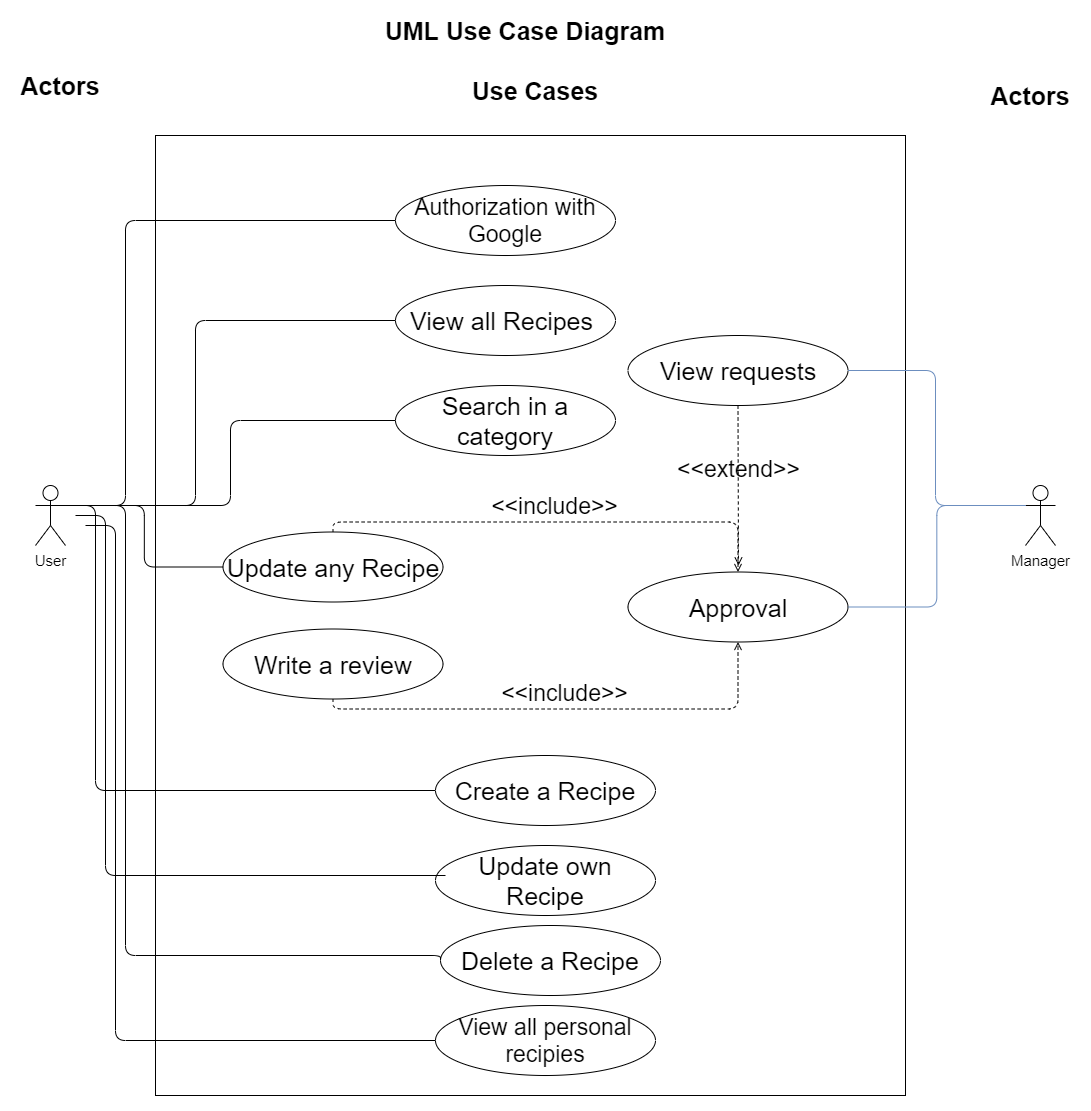

The diagram above was exported from draw.io. Its source (the exported page's mxGraphModel, read from the mxfile embedded in the PNG):
<mxGraphModel dx="1707" dy="987" grid="1" gridSize="10" guides="1" tooltips="1" connect="1" arrows="1" fold="1" page="1" pageScale="1" pageWidth="1169" pageHeight="1654" math="0" shadow="0">
  <root>
    <mxCell id="0" />
    <mxCell id="1" parent="0" />
    <mxCell id="_G1O4vn-g4Pg0Ug13Zhr-1" value="UML Use Case Diagram" style="text;html=1;strokeColor=none;fillColor=none;align=center;verticalAlign=middle;whiteSpace=wrap;rounded=0;fontSize=25;fontStyle=1" parent="1" vertex="1">
      <mxGeometry x="395" y="125" width="330" height="20" as="geometry" />
    </mxCell>
    <mxCell id="_G1O4vn-g4Pg0Ug13Zhr-2" value="Use Cases" style="text;html=1;strokeColor=none;fillColor=none;align=center;verticalAlign=middle;whiteSpace=wrap;rounded=0;fontSize=25;fontStyle=1" parent="1" vertex="1">
      <mxGeometry x="405" y="185" width="330" height="20" as="geometry" />
    </mxCell>
    <mxCell id="_G1O4vn-g4Pg0Ug13Zhr-3" value="Actors" style="text;html=1;strokeColor=none;fillColor=none;align=center;verticalAlign=middle;whiteSpace=wrap;rounded=0;fontSize=25;fontStyle=1" parent="1" vertex="1">
      <mxGeometry x="50" y="125" width="90" height="130" as="geometry" />
    </mxCell>
    <mxCell id="_G1O4vn-g4Pg0Ug13Zhr-6" value="" style="rounded=0;whiteSpace=wrap;html=1;fontSize=25;" parent="1" vertex="1">
      <mxGeometry x="190" y="240" width="750" height="960" as="geometry" />
    </mxCell>
    <mxCell id="_G1O4vn-g4Pg0Ug13Zhr-7" value="Authorization with Google" style="ellipse;whiteSpace=wrap;html=1;fontSize=23;" parent="1" vertex="1">
      <mxGeometry x="430" y="290" width="220" height="70" as="geometry" />
    </mxCell>
    <mxCell id="_G1O4vn-g4Pg0Ug13Zhr-8" value="User" style="shape=umlActor;verticalLabelPosition=bottom;verticalAlign=top;html=1;outlineConnect=0;fontSize=15;" parent="1" vertex="1">
      <mxGeometry x="70" y="590" width="30" height="60" as="geometry" />
    </mxCell>
    <mxCell id="_G1O4vn-g4Pg0Ug13Zhr-9" value="" style="endArrow=none;html=1;fontSize=15;entryX=0;entryY=0.5;entryDx=0;entryDy=0;exitX=1;exitY=0.3333333333333333;exitDx=0;exitDy=0;exitPerimeter=0;edgeStyle=orthogonalEdgeStyle;" parent="1" source="_G1O4vn-g4Pg0Ug13Zhr-8" target="_G1O4vn-g4Pg0Ug13Zhr-7" edge="1">
      <mxGeometry width="50" height="50" relative="1" as="geometry">
        <mxPoint x="500" y="430" as="sourcePoint" />
        <mxPoint x="550" y="380" as="targetPoint" />
        <Array as="points">
          <mxPoint x="160" y="610" />
          <mxPoint x="160" y="325" />
        </Array>
      </mxGeometry>
    </mxCell>
    <mxCell id="_G1O4vn-g4Pg0Ug13Zhr-10" value="View all&amp;nbsp;Recipes&amp;nbsp;" style="ellipse;whiteSpace=wrap;html=1;fontSize=25;" parent="1" vertex="1">
      <mxGeometry x="430" y="390" width="220" height="70" as="geometry" />
    </mxCell>
    <mxCell id="_G1O4vn-g4Pg0Ug13Zhr-11" value="" style="endArrow=none;html=1;fontSize=15;exitX=1;exitY=0.3333333333333333;exitDx=0;exitDy=0;exitPerimeter=0;entryX=0;entryY=0.5;entryDx=0;entryDy=0;edgeStyle=orthogonalEdgeStyle;" parent="1" source="_G1O4vn-g4Pg0Ug13Zhr-8" target="_G1O4vn-g4Pg0Ug13Zhr-10" edge="1">
      <mxGeometry width="50" height="50" relative="1" as="geometry">
        <mxPoint x="500" y="430" as="sourcePoint" />
        <mxPoint x="550" y="380" as="targetPoint" />
        <Array as="points">
          <mxPoint x="230" y="610" />
          <mxPoint x="230" y="425" />
        </Array>
      </mxGeometry>
    </mxCell>
    <mxCell id="_G1O4vn-g4Pg0Ug13Zhr-12" value="Search in a&lt;br&gt;category" style="ellipse;whiteSpace=wrap;html=1;fontSize=25;" parent="1" vertex="1">
      <mxGeometry x="430" y="490" width="220" height="70" as="geometry" />
    </mxCell>
    <mxCell id="_G1O4vn-g4Pg0Ug13Zhr-13" value="" style="endArrow=none;html=1;fontSize=15;exitX=1;exitY=0.3333333333333333;exitDx=0;exitDy=0;exitPerimeter=0;entryX=0;entryY=0.5;entryDx=0;entryDy=0;edgeStyle=orthogonalEdgeStyle;" parent="1" source="_G1O4vn-g4Pg0Ug13Zhr-8" target="_G1O4vn-g4Pg0Ug13Zhr-12" edge="1">
      <mxGeometry width="50" height="50" relative="1" as="geometry">
        <mxPoint x="230" y="310" as="sourcePoint" />
        <mxPoint x="425" y="385" as="targetPoint" />
      </mxGeometry>
    </mxCell>
    <mxCell id="_G1O4vn-g4Pg0Ug13Zhr-16" style="endArrow=none;html=1;fontSize=15;entryX=0;entryY=0.5;entryDx=0;entryDy=0;exitX=1;exitY=0.3333333333333333;exitDx=0;exitDy=0;exitPerimeter=0;edgeStyle=orthogonalEdgeStyle;rounded=1;jumpStyle=none;" parent="1" source="_G1O4vn-g4Pg0Ug13Zhr-8" target="_G1O4vn-g4Pg0Ug13Zhr-15" edge="1">
      <mxGeometry relative="1" as="geometry">
        <mxPoint x="270" y="535" as="targetPoint" />
        <mxPoint x="210" y="460" as="sourcePoint" />
        <Array as="points">
          <mxPoint x="130" y="610" />
          <mxPoint x="130" y="895" />
        </Array>
      </mxGeometry>
    </mxCell>
    <mxCell id="_G1O4vn-g4Pg0Ug13Zhr-15" value="Create a Recipe" style="ellipse;whiteSpace=wrap;html=1;fontSize=25;" parent="1" vertex="1">
      <mxGeometry x="470" y="860" width="220" height="70" as="geometry" />
    </mxCell>
    <mxCell id="_G1O4vn-g4Pg0Ug13Zhr-17" value="Update any Recipe" style="ellipse;whiteSpace=wrap;html=1;fontSize=25;" parent="1" vertex="1">
      <mxGeometry x="257.5" y="636.5" width="220" height="70" as="geometry" />
    </mxCell>
    <mxCell id="_G1O4vn-g4Pg0Ug13Zhr-18" value="Approval" style="ellipse;whiteSpace=wrap;html=1;fontSize=25;" parent="1" vertex="1">
      <mxGeometry x="662.5" y="676.5" width="220" height="70" as="geometry" />
    </mxCell>
    <mxCell id="_G1O4vn-g4Pg0Ug13Zhr-19" value="" style="endArrow=none;html=1;strokeColor=#000000;fontSize=15;entryX=1;entryY=0.3333333333333333;entryDx=0;entryDy=0;entryPerimeter=0;exitX=0;exitY=0.5;exitDx=0;exitDy=0;edgeStyle=orthogonalEdgeStyle;" parent="1" source="_G1O4vn-g4Pg0Ug13Zhr-17" target="_G1O4vn-g4Pg0Ug13Zhr-8" edge="1">
      <mxGeometry width="50" height="50" relative="1" as="geometry">
        <mxPoint x="500" y="560" as="sourcePoint" />
        <mxPoint x="550" y="510" as="targetPoint" />
      </mxGeometry>
    </mxCell>
    <mxCell id="_G1O4vn-g4Pg0Ug13Zhr-20" value="Delete a Recipe" style="ellipse;whiteSpace=wrap;html=1;fontSize=25;" parent="1" vertex="1">
      <mxGeometry x="475" y="1030" width="220" height="70" as="geometry" />
    </mxCell>
    <mxCell id="_G1O4vn-g4Pg0Ug13Zhr-21" value="" style="endArrow=none;html=1;strokeColor=#000000;fontSize=15;exitX=1;exitY=0.3333333333333333;exitDx=0;exitDy=0;exitPerimeter=0;entryX=0;entryY=0.5;entryDx=0;entryDy=0;edgeStyle=orthogonalEdgeStyle;" parent="1" source="_G1O4vn-g4Pg0Ug13Zhr-8" target="_G1O4vn-g4Pg0Ug13Zhr-20" edge="1">
      <mxGeometry width="50" height="50" relative="1" as="geometry">
        <mxPoint x="500" y="690" as="sourcePoint" />
        <mxPoint x="550" y="640" as="targetPoint" />
        <Array as="points">
          <mxPoint x="160" y="610" />
          <mxPoint x="160" y="1060" />
          <mxPoint x="475" y="1060" />
        </Array>
      </mxGeometry>
    </mxCell>
    <mxCell id="_G1O4vn-g4Pg0Ug13Zhr-22" value="Manager" style="shape=umlActor;verticalLabelPosition=bottom;verticalAlign=top;html=1;outlineConnect=0;fontSize=15;" parent="1" vertex="1">
      <mxGeometry x="1060" y="590" width="30" height="60" as="geometry" />
    </mxCell>
    <mxCell id="_G1O4vn-g4Pg0Ug13Zhr-25" value="View all personal&lt;br style=&quot;font-size: 23px;&quot;&gt;recipies" style="ellipse;whiteSpace=wrap;html=1;fontSize=23;" parent="1" vertex="1">
      <mxGeometry x="470" y="1110" width="220" height="70" as="geometry" />
    </mxCell>
    <mxCell id="zjeWK1OCP8-4_V7KbSca-3" value="" style="endArrow=none;html=1;fontSize=23;edgeStyle=orthogonalEdgeStyle;entryX=0;entryY=0.3333333333333333;entryDx=0;entryDy=0;entryPerimeter=0;exitX=1;exitY=0.5;exitDx=0;exitDy=0;fillColor=#dae8fc;strokeColor=#6c8ebf;" parent="1" source="_G1O4vn-g4Pg0Ug13Zhr-18" target="_G1O4vn-g4Pg0Ug13Zhr-22" edge="1">
      <mxGeometry width="50" height="50" relative="1" as="geometry">
        <mxPoint x="810" y="670" as="sourcePoint" />
        <mxPoint x="860" y="620" as="targetPoint" />
      </mxGeometry>
    </mxCell>
    <mxCell id="zjeWK1OCP8-4_V7KbSca-7" value="Actors" style="text;html=1;strokeColor=none;fillColor=none;align=center;verticalAlign=middle;whiteSpace=wrap;rounded=0;fontSize=25;fontStyle=1" parent="1" vertex="1">
      <mxGeometry x="1020" y="135" width="90" height="130" as="geometry" />
    </mxCell>
    <mxCell id="zjeWK1OCP8-4_V7KbSca-8" value="&amp;lt;&amp;lt;include&amp;gt;&amp;gt;" style="html=1;verticalAlign=bottom;labelBackgroundColor=none;endArrow=open;endFill=0;dashed=1;fontSize=23;entryX=0.5;entryY=0;entryDx=0;entryDy=0;exitX=0.5;exitY=0;exitDx=0;exitDy=0;edgeStyle=orthogonalEdgeStyle;" parent="1" source="_G1O4vn-g4Pg0Ug13Zhr-17" target="_G1O4vn-g4Pg0Ug13Zhr-18" edge="1">
      <mxGeometry width="160" relative="1" as="geometry">
        <mxPoint x="282.5" y="646.5" as="sourcePoint" />
        <mxPoint x="442.5" y="646.5" as="targetPoint" />
      </mxGeometry>
    </mxCell>
    <mxCell id="zjeWK1OCP8-4_V7KbSca-9" value="Update own Recipe" style="ellipse;whiteSpace=wrap;html=1;fontSize=25;" parent="1" vertex="1">
      <mxGeometry x="470" y="950" width="220" height="70" as="geometry" />
    </mxCell>
    <mxCell id="zjeWK1OCP8-4_V7KbSca-10" value="Write a review" style="ellipse;whiteSpace=wrap;html=1;fontSize=25;" parent="1" vertex="1">
      <mxGeometry x="257.5" y="733.5" width="220" height="70" as="geometry" />
    </mxCell>
    <mxCell id="zjeWK1OCP8-4_V7KbSca-11" value="&amp;lt;&amp;lt;include&amp;gt;&amp;gt;" style="html=1;verticalAlign=bottom;labelBackgroundColor=none;endArrow=open;endFill=0;dashed=1;fontSize=23;exitX=0.5;exitY=1;exitDx=0;exitDy=0;edgeStyle=orthogonalEdgeStyle;entryX=0.5;entryY=1;entryDx=0;entryDy=0;" parent="1" source="zjeWK1OCP8-4_V7KbSca-10" target="_G1O4vn-g4Pg0Ug13Zhr-18" edge="1">
      <mxGeometry width="160" relative="1" as="geometry">
        <mxPoint x="487.5" y="671.5" as="sourcePoint" />
        <mxPoint x="782.5" y="746.5" as="targetPoint" />
        <Array as="points">
          <mxPoint x="367.5" y="813.5" />
          <mxPoint x="772.5" y="813.5" />
        </Array>
      </mxGeometry>
    </mxCell>
    <mxCell id="zjeWK1OCP8-4_V7KbSca-13" value="View requests" style="ellipse;whiteSpace=wrap;html=1;fontSize=25;" parent="1" vertex="1">
      <mxGeometry x="662.5" y="440" width="220" height="70" as="geometry" />
    </mxCell>
    <mxCell id="zjeWK1OCP8-4_V7KbSca-14" value="&amp;lt;&amp;lt;extend&amp;gt;&amp;gt;" style="html=1;verticalAlign=bottom;labelBackgroundColor=none;endArrow=open;endFill=0;dashed=1;fontSize=23;" parent="1" source="zjeWK1OCP8-4_V7KbSca-13" edge="1">
      <mxGeometry width="160" relative="1" as="geometry">
        <mxPoint x="720" y="550" as="sourcePoint" />
        <mxPoint x="773" y="670" as="targetPoint" />
      </mxGeometry>
    </mxCell>
    <mxCell id="zjeWK1OCP8-4_V7KbSca-15" value="" style="endArrow=none;html=1;fontSize=23;edgeStyle=orthogonalEdgeStyle;exitX=1;exitY=0.5;exitDx=0;exitDy=0;fillColor=#dae8fc;strokeColor=#6c8ebf;" parent="1" source="zjeWK1OCP8-4_V7KbSca-13" edge="1">
      <mxGeometry width="50" height="50" relative="1" as="geometry">
        <mxPoint x="892.5" y="721.4999999999998" as="sourcePoint" />
        <mxPoint x="1060" y="610" as="targetPoint" />
        <Array as="points">
          <mxPoint x="970" y="475" />
          <mxPoint x="970" y="610" />
        </Array>
      </mxGeometry>
    </mxCell>
    <mxCell id="95sa6mCRqauKe4tZcF9_-1" style="endArrow=none;html=1;fontSize=15;exitX=1;exitY=0.3333333333333333;exitDx=0;exitDy=0;exitPerimeter=0;edgeStyle=orthogonalEdgeStyle;rounded=1;jumpStyle=none;" edge="1" parent="1">
      <mxGeometry relative="1" as="geometry">
        <mxPoint x="480" y="980" as="targetPoint" />
        <mxPoint x="110.00000000000023" y="620" as="sourcePoint" />
        <Array as="points">
          <mxPoint x="140" y="620" />
          <mxPoint x="140" y="980" />
        </Array>
      </mxGeometry>
    </mxCell>
    <mxCell id="95sa6mCRqauKe4tZcF9_-2" style="endArrow=none;html=1;fontSize=15;exitX=1;exitY=0.3333333333333333;exitDx=0;exitDy=0;exitPerimeter=0;edgeStyle=orthogonalEdgeStyle;rounded=1;jumpStyle=none;entryX=0;entryY=0.5;entryDx=0;entryDy=0;" edge="1" parent="1" target="_G1O4vn-g4Pg0Ug13Zhr-25">
      <mxGeometry relative="1" as="geometry">
        <mxPoint x="490" y="990.0000000000002" as="targetPoint" />
        <mxPoint x="120.00000000000023" y="630" as="sourcePoint" />
        <Array as="points">
          <mxPoint x="150" y="630" />
          <mxPoint x="150" y="1145" />
        </Array>
      </mxGeometry>
    </mxCell>
  </root>
</mxGraphModel>